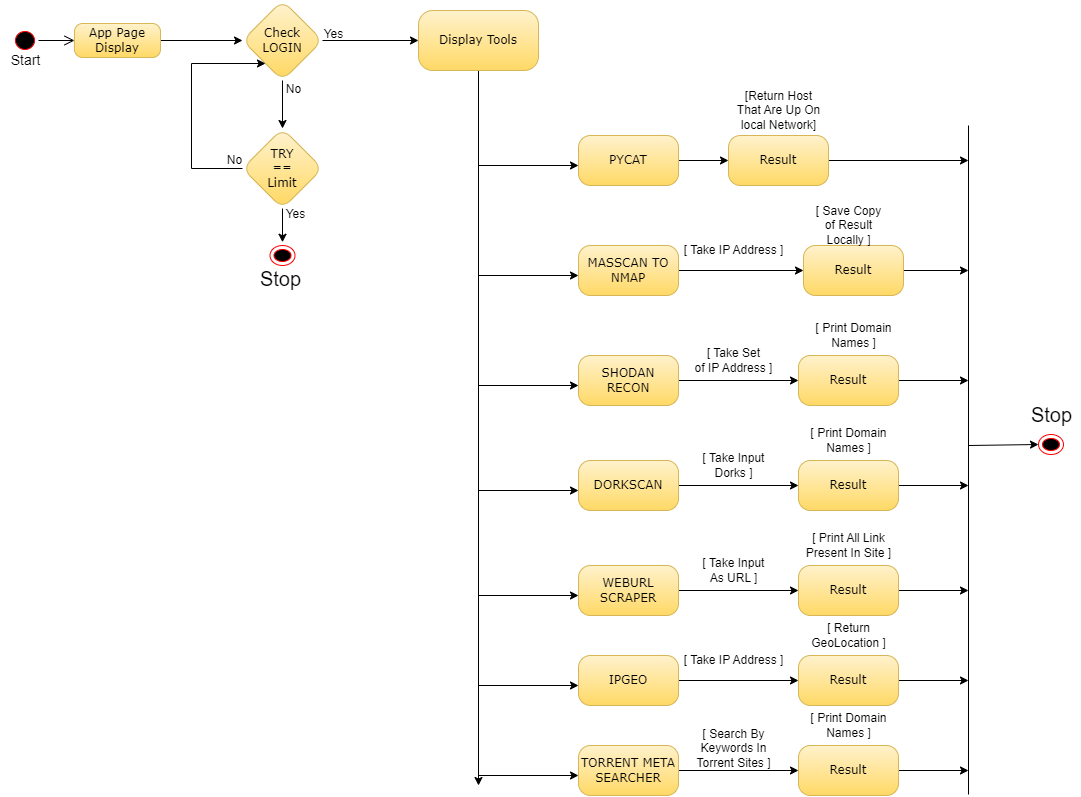

The diagram above was exported from draw.io. Its source (the exported page's mxGraphModel, read from the mxfile embedded in the PNG):
<mxGraphModel dx="2076" dy="1962" grid="0" gridSize="10" guides="1" tooltips="1" connect="1" arrows="1" fold="1" page="1" pageScale="1" pageWidth="1100" pageHeight="850" math="0" shadow="0">
  <root>
    <mxCell id="0" />
    <mxCell id="1" parent="0" />
    <mxCell id="ZuyzGysBzQNcMvCNPqZU-13" value="" style="edgeStyle=orthogonalEdgeStyle;rounded=0;orthogonalLoop=1;jettySize=auto;html=1;" edge="1" parent="1" source="ZuyzGysBzQNcMvCNPqZU-5" target="ZuyzGysBzQNcMvCNPqZU-12">
      <mxGeometry relative="1" as="geometry" />
    </mxCell>
    <mxCell id="ZuyzGysBzQNcMvCNPqZU-28" value="" style="edgeStyle=orthogonalEdgeStyle;rounded=0;orthogonalLoop=1;jettySize=auto;html=1;" edge="1" parent="1" source="ZuyzGysBzQNcMvCNPqZU-5" target="ZuyzGysBzQNcMvCNPqZU-27">
      <mxGeometry relative="1" as="geometry" />
    </mxCell>
    <mxCell id="ZuyzGysBzQNcMvCNPqZU-5" value="Check LOGIN" style="rhombus;whiteSpace=wrap;html=1;fontFamily=Verdana;fillColor=#fff2cc;strokeColor=#d6b656;rounded=1;arcSize=24;shadow=0;comic=0;labelBackgroundColor=none;gradientColor=#ffd966;" vertex="1" parent="1">
      <mxGeometry x="242" y="-821" width="80" height="80" as="geometry" />
    </mxCell>
    <mxCell id="ZuyzGysBzQNcMvCNPqZU-11" value="Yes" style="text;html=1;align=center;verticalAlign=middle;resizable=0;points=[];autosize=1;strokeColor=none;fillColor=none;" vertex="1" parent="1">
      <mxGeometry x="313" y="-802" width="40" height="30" as="geometry" />
    </mxCell>
    <mxCell id="ZuyzGysBzQNcMvCNPqZU-97" style="edgeStyle=orthogonalEdgeStyle;rounded=0;orthogonalLoop=1;jettySize=auto;html=1;" edge="1" parent="1" source="ZuyzGysBzQNcMvCNPqZU-12">
      <mxGeometry relative="1" as="geometry">
        <mxPoint x="282" y="-579.2608801800271" as="targetPoint" />
      </mxGeometry>
    </mxCell>
    <mxCell id="ZuyzGysBzQNcMvCNPqZU-99" style="edgeStyle=orthogonalEdgeStyle;rounded=0;orthogonalLoop=1;jettySize=auto;html=1;" edge="1" parent="1" source="ZuyzGysBzQNcMvCNPqZU-12" target="ZuyzGysBzQNcMvCNPqZU-5">
      <mxGeometry relative="1" as="geometry">
        <mxPoint x="196" y="-758" as="targetPoint" />
        <Array as="points">
          <mxPoint x="191" y="-653" />
          <mxPoint x="191" y="-758" />
        </Array>
      </mxGeometry>
    </mxCell>
    <mxCell id="ZuyzGysBzQNcMvCNPqZU-12" value="TRY &lt;br&gt;== &lt;br&gt;Limit" style="rhombus;whiteSpace=wrap;html=1;fontFamily=Verdana;fillColor=#fff2cc;strokeColor=#d6b656;rounded=1;arcSize=24;shadow=0;comic=0;labelBackgroundColor=none;gradientColor=#ffd966;" vertex="1" parent="1">
      <mxGeometry x="242" y="-693" width="80" height="80" as="geometry" />
    </mxCell>
    <mxCell id="ZuyzGysBzQNcMvCNPqZU-15" value="" style="ellipse;html=1;shape=endState;fillColor=#000000;strokeColor=#ff0000;" vertex="1" parent="1">
      <mxGeometry x="269.5" y="-576" width="25" height="20" as="geometry" />
    </mxCell>
    <mxCell id="ZuyzGysBzQNcMvCNPqZU-20" value="No" style="text;html=1;align=center;verticalAlign=middle;resizable=0;points=[];autosize=1;strokeColor=none;fillColor=none;" vertex="1" parent="1">
      <mxGeometry x="214" y="-676" width="40" height="30" as="geometry" />
    </mxCell>
    <mxCell id="ZuyzGysBzQNcMvCNPqZU-21" value="No" style="text;html=1;align=center;verticalAlign=middle;resizable=0;points=[];autosize=1;strokeColor=none;fillColor=none;" vertex="1" parent="1">
      <mxGeometry x="273" y="-747" width="40" height="30" as="geometry" />
    </mxCell>
    <mxCell id="ZuyzGysBzQNcMvCNPqZU-24" value="Yes" style="text;html=1;align=center;verticalAlign=middle;resizable=0;points=[];autosize=1;strokeColor=none;fillColor=none;" vertex="1" parent="1">
      <mxGeometry x="275" y="-622" width="40" height="30" as="geometry" />
    </mxCell>
    <mxCell id="ZuyzGysBzQNcMvCNPqZU-29" style="edgeStyle=orthogonalEdgeStyle;rounded=0;orthogonalLoop=1;jettySize=auto;html=1;" edge="1" parent="1" source="ZuyzGysBzQNcMvCNPqZU-27">
      <mxGeometry relative="1" as="geometry">
        <mxPoint x="478" y="-36" as="targetPoint" />
      </mxGeometry>
    </mxCell>
    <mxCell id="ZuyzGysBzQNcMvCNPqZU-27" value="Display Tools" style="whiteSpace=wrap;html=1;fontFamily=Verdana;fillColor=#fff2cc;strokeColor=#d6b656;rounded=1;arcSize=24;shadow=0;comic=0;labelBackgroundColor=none;gradientColor=#ffd966;" vertex="1" parent="1">
      <mxGeometry x="418" y="-811" width="120" height="60" as="geometry" />
    </mxCell>
    <mxCell id="ZuyzGysBzQNcMvCNPqZU-37" value="" style="endArrow=classic;html=1;rounded=0;" edge="1" parent="1">
      <mxGeometry width="50" height="50" relative="1" as="geometry">
        <mxPoint x="478" y="-656" as="sourcePoint" />
        <mxPoint x="578" y="-656" as="targetPoint" />
      </mxGeometry>
    </mxCell>
    <mxCell id="ZuyzGysBzQNcMvCNPqZU-41" value="" style="edgeStyle=orthogonalEdgeStyle;rounded=0;orthogonalLoop=1;jettySize=auto;html=1;" edge="1" parent="1" source="ZuyzGysBzQNcMvCNPqZU-38" target="ZuyzGysBzQNcMvCNPqZU-40">
      <mxGeometry relative="1" as="geometry" />
    </mxCell>
    <mxCell id="ZuyzGysBzQNcMvCNPqZU-38" value="PYCAT" style="whiteSpace=wrap;html=1;fontFamily=Verdana;fillColor=#fff2cc;strokeColor=#d6b656;rounded=1;arcSize=24;shadow=0;comic=0;labelBackgroundColor=none;gradientColor=#ffd966;" vertex="1" parent="1">
      <mxGeometry x="578" y="-686" width="100" height="50" as="geometry" />
    </mxCell>
    <mxCell id="ZuyzGysBzQNcMvCNPqZU-43" style="edgeStyle=orthogonalEdgeStyle;rounded=0;orthogonalLoop=1;jettySize=auto;html=1;" edge="1" parent="1" source="ZuyzGysBzQNcMvCNPqZU-40">
      <mxGeometry relative="1" as="geometry">
        <mxPoint x="968" y="-661" as="targetPoint" />
      </mxGeometry>
    </mxCell>
    <mxCell id="ZuyzGysBzQNcMvCNPqZU-40" value="Result" style="whiteSpace=wrap;html=1;fontFamily=Verdana;fillColor=#fff2cc;strokeColor=#d6b656;rounded=1;arcSize=24;shadow=0;comic=0;labelBackgroundColor=none;gradientColor=#ffd966;" vertex="1" parent="1">
      <mxGeometry x="728" y="-686" width="100" height="50" as="geometry" />
    </mxCell>
    <mxCell id="ZuyzGysBzQNcMvCNPqZU-42" value="[Return Host &lt;br&gt;That Are Up On&lt;br&gt;local Network]" style="text;html=1;align=center;verticalAlign=middle;resizable=0;points=[];autosize=1;strokeColor=none;fillColor=none;" vertex="1" parent="1">
      <mxGeometry x="723" y="-741" width="110" height="60" as="geometry" />
    </mxCell>
    <mxCell id="ZuyzGysBzQNcMvCNPqZU-44" value="" style="endArrow=classic;html=1;rounded=0;" edge="1" parent="1">
      <mxGeometry width="50" height="50" relative="1" as="geometry">
        <mxPoint x="478" y="-546" as="sourcePoint" />
        <mxPoint x="578" y="-546" as="targetPoint" />
      </mxGeometry>
    </mxCell>
    <mxCell id="ZuyzGysBzQNcMvCNPqZU-45" value="" style="edgeStyle=orthogonalEdgeStyle;rounded=0;orthogonalLoop=1;jettySize=auto;html=1;" edge="1" parent="1" source="ZuyzGysBzQNcMvCNPqZU-46" target="ZuyzGysBzQNcMvCNPqZU-48">
      <mxGeometry relative="1" as="geometry" />
    </mxCell>
    <mxCell id="ZuyzGysBzQNcMvCNPqZU-46" value="MASSCAN TO NMAP" style="whiteSpace=wrap;html=1;fontFamily=Verdana;fillColor=#fff2cc;strokeColor=#d6b656;rounded=1;arcSize=24;shadow=0;comic=0;labelBackgroundColor=none;gradientColor=#ffd966;" vertex="1" parent="1">
      <mxGeometry x="578" y="-576" width="100" height="50" as="geometry" />
    </mxCell>
    <mxCell id="ZuyzGysBzQNcMvCNPqZU-47" style="edgeStyle=orthogonalEdgeStyle;rounded=0;orthogonalLoop=1;jettySize=auto;html=1;" edge="1" parent="1" source="ZuyzGysBzQNcMvCNPqZU-48">
      <mxGeometry relative="1" as="geometry">
        <mxPoint x="968" y="-551" as="targetPoint" />
      </mxGeometry>
    </mxCell>
    <mxCell id="ZuyzGysBzQNcMvCNPqZU-48" value="Result" style="whiteSpace=wrap;html=1;fontFamily=Verdana;fillColor=#fff2cc;strokeColor=#d6b656;rounded=1;arcSize=24;shadow=0;comic=0;labelBackgroundColor=none;gradientColor=#ffd966;" vertex="1" parent="1">
      <mxGeometry x="803" y="-576" width="100" height="50" as="geometry" />
    </mxCell>
    <mxCell id="ZuyzGysBzQNcMvCNPqZU-49" value="" style="endArrow=classic;html=1;rounded=0;" edge="1" parent="1">
      <mxGeometry width="50" height="50" relative="1" as="geometry">
        <mxPoint x="478" y="-436" as="sourcePoint" />
        <mxPoint x="578" y="-436" as="targetPoint" />
      </mxGeometry>
    </mxCell>
    <mxCell id="ZuyzGysBzQNcMvCNPqZU-50" value="" style="edgeStyle=orthogonalEdgeStyle;rounded=0;orthogonalLoop=1;jettySize=auto;html=1;" edge="1" parent="1" source="ZuyzGysBzQNcMvCNPqZU-51" target="ZuyzGysBzQNcMvCNPqZU-53">
      <mxGeometry relative="1" as="geometry" />
    </mxCell>
    <mxCell id="ZuyzGysBzQNcMvCNPqZU-51" value="SHODAN RECON" style="whiteSpace=wrap;html=1;fontFamily=Verdana;fillColor=#fff2cc;strokeColor=#d6b656;rounded=1;arcSize=24;shadow=0;comic=0;labelBackgroundColor=none;gradientColor=#ffd966;" vertex="1" parent="1">
      <mxGeometry x="578" y="-466" width="100" height="50" as="geometry" />
    </mxCell>
    <mxCell id="ZuyzGysBzQNcMvCNPqZU-52" style="edgeStyle=orthogonalEdgeStyle;rounded=0;orthogonalLoop=1;jettySize=auto;html=1;" edge="1" parent="1" source="ZuyzGysBzQNcMvCNPqZU-53">
      <mxGeometry relative="1" as="geometry">
        <mxPoint x="968" y="-441" as="targetPoint" />
      </mxGeometry>
    </mxCell>
    <mxCell id="ZuyzGysBzQNcMvCNPqZU-53" value="Result" style="whiteSpace=wrap;html=1;fontFamily=Verdana;fillColor=#fff2cc;strokeColor=#d6b656;rounded=1;arcSize=24;shadow=0;comic=0;labelBackgroundColor=none;gradientColor=#ffd966;" vertex="1" parent="1">
      <mxGeometry x="798" y="-466" width="100" height="50" as="geometry" />
    </mxCell>
    <mxCell id="ZuyzGysBzQNcMvCNPqZU-54" value="[ Take IP Address ]" style="text;html=1;align=center;verticalAlign=middle;resizable=0;points=[];autosize=1;strokeColor=none;fillColor=none;" vertex="1" parent="1">
      <mxGeometry x="673" y="-586" width="120" height="30" as="geometry" />
    </mxCell>
    <mxCell id="ZuyzGysBzQNcMvCNPqZU-55" value="[ Save Copy &lt;br&gt;of Result &lt;br&gt;Locally ]" style="text;html=1;align=center;verticalAlign=middle;resizable=0;points=[];autosize=1;strokeColor=none;fillColor=none;" vertex="1" parent="1">
      <mxGeometry x="803" y="-626" width="90" height="60" as="geometry" />
    </mxCell>
    <mxCell id="ZuyzGysBzQNcMvCNPqZU-56" value="[ Take Set &lt;br&gt;of IP Address ]" style="text;html=1;align=center;verticalAlign=middle;resizable=0;points=[];autosize=1;strokeColor=none;fillColor=none;" vertex="1" parent="1">
      <mxGeometry x="683" y="-481" width="100" height="40" as="geometry" />
    </mxCell>
    <mxCell id="ZuyzGysBzQNcMvCNPqZU-57" value="[ Print Domain&lt;br&gt;Names ]" style="text;html=1;align=center;verticalAlign=middle;resizable=0;points=[];autosize=1;strokeColor=none;fillColor=none;" vertex="1" parent="1">
      <mxGeometry x="803" y="-506" width="100" height="40" as="geometry" />
    </mxCell>
    <mxCell id="ZuyzGysBzQNcMvCNPqZU-60" value="" style="endArrow=classic;html=1;rounded=0;" edge="1" parent="1">
      <mxGeometry width="50" height="50" relative="1" as="geometry">
        <mxPoint x="478" y="-331" as="sourcePoint" />
        <mxPoint x="578" y="-331" as="targetPoint" />
      </mxGeometry>
    </mxCell>
    <mxCell id="ZuyzGysBzQNcMvCNPqZU-61" value="" style="edgeStyle=orthogonalEdgeStyle;rounded=0;orthogonalLoop=1;jettySize=auto;html=1;" edge="1" parent="1" source="ZuyzGysBzQNcMvCNPqZU-62" target="ZuyzGysBzQNcMvCNPqZU-64">
      <mxGeometry relative="1" as="geometry" />
    </mxCell>
    <mxCell id="ZuyzGysBzQNcMvCNPqZU-62" value="DORKSCAN" style="whiteSpace=wrap;html=1;fontFamily=Verdana;fillColor=#fff2cc;strokeColor=#d6b656;rounded=1;arcSize=24;shadow=0;comic=0;labelBackgroundColor=none;gradientColor=#ffd966;" vertex="1" parent="1">
      <mxGeometry x="578" y="-361" width="100" height="50" as="geometry" />
    </mxCell>
    <mxCell id="ZuyzGysBzQNcMvCNPqZU-63" style="edgeStyle=orthogonalEdgeStyle;rounded=0;orthogonalLoop=1;jettySize=auto;html=1;" edge="1" parent="1" source="ZuyzGysBzQNcMvCNPqZU-64">
      <mxGeometry relative="1" as="geometry">
        <mxPoint x="968" y="-336" as="targetPoint" />
      </mxGeometry>
    </mxCell>
    <mxCell id="ZuyzGysBzQNcMvCNPqZU-64" value="Result" style="whiteSpace=wrap;html=1;fontFamily=Verdana;fillColor=#fff2cc;strokeColor=#d6b656;rounded=1;arcSize=24;shadow=0;comic=0;labelBackgroundColor=none;gradientColor=#ffd966;" vertex="1" parent="1">
      <mxGeometry x="798" y="-361" width="100" height="50" as="geometry" />
    </mxCell>
    <mxCell id="ZuyzGysBzQNcMvCNPqZU-65" value="[ Take Input&lt;br&gt;Dorks ]" style="text;html=1;align=center;verticalAlign=middle;resizable=0;points=[];autosize=1;strokeColor=none;fillColor=none;" vertex="1" parent="1">
      <mxGeometry x="688" y="-376" width="90" height="40" as="geometry" />
    </mxCell>
    <mxCell id="ZuyzGysBzQNcMvCNPqZU-66" value="[ Print Domain&lt;br&gt;Names ]" style="text;html=1;align=center;verticalAlign=middle;resizable=0;points=[];autosize=1;strokeColor=none;fillColor=none;" vertex="1" parent="1">
      <mxGeometry x="798" y="-401" width="100" height="40" as="geometry" />
    </mxCell>
    <mxCell id="ZuyzGysBzQNcMvCNPqZU-67" value="" style="endArrow=classic;html=1;rounded=0;" edge="1" parent="1">
      <mxGeometry width="50" height="50" relative="1" as="geometry">
        <mxPoint x="478" y="-226" as="sourcePoint" />
        <mxPoint x="578" y="-226" as="targetPoint" />
      </mxGeometry>
    </mxCell>
    <mxCell id="ZuyzGysBzQNcMvCNPqZU-68" value="" style="edgeStyle=orthogonalEdgeStyle;rounded=0;orthogonalLoop=1;jettySize=auto;html=1;" edge="1" parent="1" source="ZuyzGysBzQNcMvCNPqZU-69" target="ZuyzGysBzQNcMvCNPqZU-71">
      <mxGeometry relative="1" as="geometry" />
    </mxCell>
    <mxCell id="ZuyzGysBzQNcMvCNPqZU-69" value="WEBURL SCRAPER" style="whiteSpace=wrap;html=1;fontFamily=Verdana;fillColor=#fff2cc;strokeColor=#d6b656;rounded=1;arcSize=24;shadow=0;comic=0;labelBackgroundColor=none;gradientColor=#ffd966;" vertex="1" parent="1">
      <mxGeometry x="578" y="-256" width="100" height="50" as="geometry" />
    </mxCell>
    <mxCell id="ZuyzGysBzQNcMvCNPqZU-70" style="edgeStyle=orthogonalEdgeStyle;rounded=0;orthogonalLoop=1;jettySize=auto;html=1;" edge="1" parent="1" source="ZuyzGysBzQNcMvCNPqZU-71">
      <mxGeometry relative="1" as="geometry">
        <mxPoint x="968" y="-231" as="targetPoint" />
      </mxGeometry>
    </mxCell>
    <mxCell id="ZuyzGysBzQNcMvCNPqZU-71" value="Result" style="whiteSpace=wrap;html=1;fontFamily=Verdana;fillColor=#fff2cc;strokeColor=#d6b656;rounded=1;arcSize=24;shadow=0;comic=0;labelBackgroundColor=none;gradientColor=#ffd966;" vertex="1" parent="1">
      <mxGeometry x="798" y="-256" width="100" height="50" as="geometry" />
    </mxCell>
    <mxCell id="ZuyzGysBzQNcMvCNPqZU-72" value="[ Take Input&lt;br&gt;As URL ]" style="text;html=1;align=center;verticalAlign=middle;resizable=0;points=[];autosize=1;strokeColor=none;fillColor=none;" vertex="1" parent="1">
      <mxGeometry x="688" y="-271" width="90" height="40" as="geometry" />
    </mxCell>
    <mxCell id="ZuyzGysBzQNcMvCNPqZU-73" value="[ Print All Link&lt;br&gt;Present In Site ]" style="text;html=1;align=center;verticalAlign=middle;resizable=0;points=[];autosize=1;strokeColor=none;fillColor=none;" vertex="1" parent="1">
      <mxGeometry x="793" y="-296" width="110" height="40" as="geometry" />
    </mxCell>
    <mxCell id="ZuyzGysBzQNcMvCNPqZU-74" value="" style="endArrow=classic;html=1;rounded=0;" edge="1" parent="1">
      <mxGeometry width="50" height="50" relative="1" as="geometry">
        <mxPoint x="478" y="-136" as="sourcePoint" />
        <mxPoint x="578" y="-136" as="targetPoint" />
      </mxGeometry>
    </mxCell>
    <mxCell id="ZuyzGysBzQNcMvCNPqZU-75" value="" style="edgeStyle=orthogonalEdgeStyle;rounded=0;orthogonalLoop=1;jettySize=auto;html=1;" edge="1" parent="1" source="ZuyzGysBzQNcMvCNPqZU-76" target="ZuyzGysBzQNcMvCNPqZU-78">
      <mxGeometry relative="1" as="geometry" />
    </mxCell>
    <mxCell id="ZuyzGysBzQNcMvCNPqZU-76" value="IPGEO" style="whiteSpace=wrap;html=1;fontFamily=Verdana;fillColor=#fff2cc;strokeColor=#d6b656;rounded=1;arcSize=24;shadow=0;comic=0;labelBackgroundColor=none;gradientColor=#ffd966;" vertex="1" parent="1">
      <mxGeometry x="578" y="-166" width="100" height="50" as="geometry" />
    </mxCell>
    <mxCell id="ZuyzGysBzQNcMvCNPqZU-77" style="edgeStyle=orthogonalEdgeStyle;rounded=0;orthogonalLoop=1;jettySize=auto;html=1;" edge="1" parent="1" source="ZuyzGysBzQNcMvCNPqZU-78">
      <mxGeometry relative="1" as="geometry">
        <mxPoint x="968" y="-141" as="targetPoint" />
      </mxGeometry>
    </mxCell>
    <mxCell id="ZuyzGysBzQNcMvCNPqZU-78" value="Result" style="whiteSpace=wrap;html=1;fontFamily=Verdana;fillColor=#fff2cc;strokeColor=#d6b656;rounded=1;arcSize=24;shadow=0;comic=0;labelBackgroundColor=none;gradientColor=#ffd966;" vertex="1" parent="1">
      <mxGeometry x="798" y="-166" width="100" height="50" as="geometry" />
    </mxCell>
    <mxCell id="ZuyzGysBzQNcMvCNPqZU-79" value="[ Take IP Address&amp;nbsp;]" style="text;html=1;align=center;verticalAlign=middle;resizable=0;points=[];autosize=1;strokeColor=none;fillColor=none;" vertex="1" parent="1">
      <mxGeometry x="673" y="-176" width="120" height="30" as="geometry" />
    </mxCell>
    <mxCell id="ZuyzGysBzQNcMvCNPqZU-80" value="[ Return &lt;br&gt;GeoLocation&amp;nbsp;]" style="text;html=1;align=center;verticalAlign=middle;resizable=0;points=[];autosize=1;strokeColor=none;fillColor=none;" vertex="1" parent="1">
      <mxGeometry x="798" y="-206" width="100" height="40" as="geometry" />
    </mxCell>
    <mxCell id="ZuyzGysBzQNcMvCNPqZU-81" value="" style="endArrow=classic;html=1;rounded=0;" edge="1" parent="1">
      <mxGeometry width="50" height="50" relative="1" as="geometry">
        <mxPoint x="478" y="-46" as="sourcePoint" />
        <mxPoint x="578" y="-46" as="targetPoint" />
      </mxGeometry>
    </mxCell>
    <mxCell id="ZuyzGysBzQNcMvCNPqZU-82" value="" style="edgeStyle=orthogonalEdgeStyle;rounded=0;orthogonalLoop=1;jettySize=auto;html=1;" edge="1" parent="1" source="ZuyzGysBzQNcMvCNPqZU-83" target="ZuyzGysBzQNcMvCNPqZU-85">
      <mxGeometry relative="1" as="geometry" />
    </mxCell>
    <mxCell id="ZuyzGysBzQNcMvCNPqZU-83" value="TORRENT META SEARCHER" style="whiteSpace=wrap;html=1;fontFamily=Verdana;fillColor=#fff2cc;strokeColor=#d6b656;rounded=1;arcSize=24;shadow=0;comic=0;labelBackgroundColor=none;gradientColor=#ffd966;" vertex="1" parent="1">
      <mxGeometry x="578" y="-76" width="100" height="50" as="geometry" />
    </mxCell>
    <mxCell id="ZuyzGysBzQNcMvCNPqZU-84" style="edgeStyle=orthogonalEdgeStyle;rounded=0;orthogonalLoop=1;jettySize=auto;html=1;" edge="1" parent="1" source="ZuyzGysBzQNcMvCNPqZU-85">
      <mxGeometry relative="1" as="geometry">
        <mxPoint x="968" y="-51" as="targetPoint" />
      </mxGeometry>
    </mxCell>
    <mxCell id="ZuyzGysBzQNcMvCNPqZU-85" value="Result" style="whiteSpace=wrap;html=1;fontFamily=Verdana;fillColor=#fff2cc;strokeColor=#d6b656;rounded=1;arcSize=24;shadow=0;comic=0;labelBackgroundColor=none;gradientColor=#ffd966;" vertex="1" parent="1">
      <mxGeometry x="798" y="-76" width="100" height="50" as="geometry" />
    </mxCell>
    <mxCell id="ZuyzGysBzQNcMvCNPqZU-86" value="[ Search By&lt;br&gt;Keywords In &lt;br&gt;Torrent Sites ]" style="text;html=1;align=center;verticalAlign=middle;resizable=0;points=[];autosize=1;strokeColor=none;fillColor=none;" vertex="1" parent="1">
      <mxGeometry x="683" y="-103" width="100" height="60" as="geometry" />
    </mxCell>
    <mxCell id="ZuyzGysBzQNcMvCNPqZU-87" value="[ Print Domain&lt;br&gt;Names ]" style="text;html=1;align=center;verticalAlign=middle;resizable=0;points=[];autosize=1;strokeColor=none;fillColor=none;" vertex="1" parent="1">
      <mxGeometry x="798" y="-116" width="100" height="40" as="geometry" />
    </mxCell>
    <mxCell id="ZuyzGysBzQNcMvCNPqZU-88" value="" style="endArrow=none;html=1;rounded=0;" edge="1" parent="1">
      <mxGeometry width="50" height="50" relative="1" as="geometry">
        <mxPoint x="968" y="-696" as="sourcePoint" />
        <mxPoint x="968" y="-27" as="targetPoint" />
      </mxGeometry>
    </mxCell>
    <mxCell id="ZuyzGysBzQNcMvCNPqZU-89" value="" style="ellipse;html=1;shape=endState;fillColor=#000000;strokeColor=#ff0000;" vertex="1" parent="1">
      <mxGeometry x="1038" y="-387" width="25" height="20" as="geometry" />
    </mxCell>
    <mxCell id="ZuyzGysBzQNcMvCNPqZU-90" value="" style="endArrow=classic;html=1;rounded=0;entryX=0;entryY=0.5;entryDx=0;entryDy=0;" edge="1" parent="1" target="ZuyzGysBzQNcMvCNPqZU-89">
      <mxGeometry width="50" height="50" relative="1" as="geometry">
        <mxPoint x="968" y="-376" as="sourcePoint" />
        <mxPoint x="1028" y="-416" as="targetPoint" />
      </mxGeometry>
    </mxCell>
    <mxCell id="ZuyzGysBzQNcMvCNPqZU-91" value="&lt;font style=&quot;font-size: 20px&quot;&gt;Stop&lt;/font&gt;" style="text;html=1;align=center;verticalAlign=middle;resizable=0;points=[];autosize=1;strokeColor=none;fillColor=none;" vertex="1" parent="1">
      <mxGeometry x="250" y="-563" width="60" height="40" as="geometry" />
    </mxCell>
    <mxCell id="ZuyzGysBzQNcMvCNPqZU-92" value="&lt;font style=&quot;font-size: 20px&quot;&gt;Stop&lt;/font&gt;" style="text;html=1;align=center;verticalAlign=middle;resizable=0;points=[];autosize=1;strokeColor=none;fillColor=none;" vertex="1" parent="1">
      <mxGeometry x="1020.5" y="-427" width="60" height="40" as="geometry" />
    </mxCell>
    <mxCell id="ZuyzGysBzQNcMvCNPqZU-100" value="" style="ellipse;html=1;shape=startState;fillColor=#000000;strokeColor=#ff0000;rounded=1;shadow=0;comic=0;labelBackgroundColor=none;fontFamily=Verdana;fontSize=12;fontColor=#000000;align=center;direction=south;strokeWidth=1;perimeterSpacing=0;" vertex="1" parent="1">
      <mxGeometry x="11" y="-794" width="27" height="26" as="geometry" />
    </mxCell>
    <mxCell id="ZuyzGysBzQNcMvCNPqZU-104" style="edgeStyle=orthogonalEdgeStyle;rounded=0;orthogonalLoop=1;jettySize=auto;html=1;fontSize=12;" edge="1" parent="1" source="ZuyzGysBzQNcMvCNPqZU-101" target="ZuyzGysBzQNcMvCNPqZU-5">
      <mxGeometry relative="1" as="geometry" />
    </mxCell>
    <mxCell id="ZuyzGysBzQNcMvCNPqZU-101" value="&lt;font style=&quot;font-size: 12px;&quot;&gt;App Page Display&lt;/font&gt;" style="rounded=1;whiteSpace=wrap;html=1;arcSize=24;fillColor=#fff2cc;strokeColor=#d6b656;shadow=0;comic=0;labelBackgroundColor=none;fontFamily=Verdana;fontSize=12;align=center;gradientColor=#ffd966;" vertex="1" parent="1">
      <mxGeometry x="74" y="-798" width="86" height="34" as="geometry" />
    </mxCell>
    <mxCell id="ZuyzGysBzQNcMvCNPqZU-102" style="edgeStyle=orthogonalEdgeStyle;html=1;labelBackgroundColor=none;endArrow=open;endSize=8;strokeColor=#000000;fontFamily=Verdana;fontSize=12;align=left;" edge="1" parent="1" source="ZuyzGysBzQNcMvCNPqZU-100" target="ZuyzGysBzQNcMvCNPqZU-101">
      <mxGeometry relative="1" as="geometry" />
    </mxCell>
    <mxCell id="ZuyzGysBzQNcMvCNPqZU-103" value="&lt;font style=&quot;font-size: 14px;&quot;&gt;Start&lt;/font&gt;" style="text;html=1;align=center;verticalAlign=middle;resizable=0;points=[];autosize=1;strokeColor=none;fillColor=none;" vertex="1" parent="1">
      <mxGeometry x="0.5" y="-776" width="48" height="29" as="geometry" />
    </mxCell>
  </root>
</mxGraphModel>